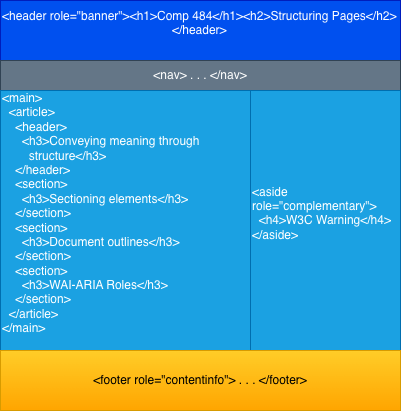

The diagram above was exported from draw.io. Its source (the exported page's mxGraphModel, read from the mxfile embedded in the PNG):
<mxGraphModel dx="638" dy="582" grid="1" gridSize="10" guides="1" tooltips="1" connect="1" arrows="1" fold="1" page="1" pageScale="1" pageWidth="850" pageHeight="1100" math="0" shadow="0">
  <root>
    <mxCell id="0" />
    <mxCell id="1" parent="0" />
    <mxCell id="uy2-49RXPsUhPQouLsIs-1" parent="1" style="rounded=0;whiteSpace=wrap;html=1;fillColor=#0050ef;fontColor=#ffffff;strokeColor=#001DBC;align=left;" value="&lt;div style=&quot;text-align: center;&quot;&gt;&amp;lt;header role=&quot;banner&quot;&amp;gt;&lt;span style=&quot;background-color: transparent; color: light-dark(rgb(255, 255, 255), rgb(18, 18, 18));&quot;&gt;&amp;lt;h1&amp;gt;Comp 484&amp;lt;/h1&amp;gt;&lt;/span&gt;&lt;span style=&quot;background-color: transparent; color: light-dark(rgb(255, 255, 255), rgb(18, 18, 18));&quot;&gt;&amp;lt;h2&amp;gt;Structuring Pages&amp;lt;/h2&amp;gt;&lt;/span&gt;&lt;/div&gt;&lt;div style=&quot;text-align: center;&quot;&gt;&lt;span style=&quot;background-color: transparent; color: light-dark(rgb(255, 255, 255), rgb(18, 18, 18));&quot;&gt;&amp;lt;/header&amp;gt;&lt;/span&gt;&lt;/div&gt;&lt;div&gt;&lt;br&gt;&lt;/div&gt;" vertex="1">
      <mxGeometry height="60" width="400" x="140" y="80" as="geometry" />
    </mxCell>
    <mxCell id="uy2-49RXPsUhPQouLsIs-2" parent="1" style="rounded=0;whiteSpace=wrap;html=1;fillColor=#647687;fontColor=#ffffff;strokeColor=#314354;" value="&amp;lt;nav&amp;gt; . . . &amp;lt;/nav&amp;gt;" vertex="1">
      <mxGeometry height="30" width="400" x="140" y="140" as="geometry" />
    </mxCell>
    <mxCell id="uy2-49RXPsUhPQouLsIs-3" parent="1" style="rounded=0;whiteSpace=wrap;html=1;align=left;fillColor=#1ba1e2;strokeColor=#006EAF;fontColor=#ffffff;" value="&lt;p&gt;&lt;font face=&quot;Helvetica&quot;&gt;&amp;lt;main&amp;gt;&lt;br&gt;&lt;/font&gt;&lt;font face=&quot;Helvetica&quot;&gt;&amp;nbsp; &amp;lt;article&amp;gt;&lt;/font&gt;&lt;font face=&quot;Helvetica&quot;&gt;&lt;br&gt;&lt;/font&gt;&lt;font face=&quot;Helvetica&quot;&gt;&amp;nbsp; &amp;nbsp; &amp;lt;header&amp;gt;&lt;br&gt;&lt;/font&gt;&lt;font face=&quot;Helvetica&quot;&gt;&amp;nbsp; &amp;nbsp; &amp;nbsp; &amp;lt;h3&amp;gt;Conveying meaning through &lt;span style=&quot;white-space: pre;&quot;&gt;&#09;&lt;/span&gt;structure&amp;lt;/h3&amp;gt;&lt;br&gt;&lt;/font&gt;&lt;font face=&quot;Helvetica&quot;&gt;&amp;nbsp; &amp;nbsp; &amp;lt;/header&amp;gt;&lt;/font&gt;&lt;font face=&quot;Helvetica&quot;&gt;&lt;br&gt;&lt;/font&gt;&lt;font face=&quot;Helvetica&quot;&gt;&amp;nbsp; &amp;nbsp; &amp;lt;section&amp;gt;&lt;br&gt;&lt;/font&gt;&lt;font face=&quot;Helvetica&quot;&gt;&amp;nbsp; &amp;nbsp; &amp;nbsp; &amp;lt;h3&amp;gt;Sectioning elements&amp;lt;/h3&amp;gt;&lt;br&gt;&lt;/font&gt;&lt;font face=&quot;Helvetica&quot;&gt;&amp;nbsp; &amp;nbsp; &amp;lt;/section&amp;gt;&lt;/font&gt;&lt;font face=&quot;Helvetica&quot;&gt;&lt;br&gt;&lt;/font&gt;&lt;font face=&quot;Helvetica&quot;&gt;&amp;nbsp; &amp;nbsp; &amp;lt;section&amp;gt;&lt;br&gt;&lt;/font&gt;&lt;font face=&quot;Helvetica&quot;&gt;&amp;nbsp; &amp;nbsp; &amp;nbsp; &amp;lt;h3&amp;gt;Document outlines&amp;lt;/h3&amp;gt;&lt;br&gt;&lt;/font&gt;&lt;font face=&quot;Helvetica&quot;&gt;&amp;nbsp; &amp;nbsp; &amp;lt;/section&amp;gt;&lt;/font&gt;&lt;font face=&quot;Helvetica&quot;&gt;&lt;br&gt;&lt;/font&gt;&lt;font face=&quot;Helvetica&quot;&gt;&amp;nbsp; &amp;nbsp; &amp;lt;section&amp;gt;&lt;br&gt;&lt;/font&gt;&lt;font face=&quot;Helvetica&quot;&gt;&amp;nbsp; &amp;nbsp; &amp;nbsp; &amp;lt;h3&amp;gt;WAI-ARIA Roles&amp;lt;/h3&amp;gt;&lt;br&gt;&lt;/font&gt;&lt;font face=&quot;Helvetica&quot;&gt;&amp;nbsp; &amp;nbsp; &amp;lt;/section&amp;gt;&lt;/font&gt;&lt;font face=&quot;Helvetica&quot;&gt;&lt;br&gt;&lt;/font&gt;&lt;font face=&quot;Helvetica&quot;&gt;&amp;nbsp; &amp;lt;/article&amp;gt;&lt;br&gt;&lt;/font&gt;&lt;font face=&quot;Helvetica&quot;&gt;&amp;lt;/main&amp;gt;&lt;/font&gt;&lt;/p&gt;&lt;div&gt;&lt;br&gt;&lt;/div&gt;" vertex="1">
      <mxGeometry height="260" width="250" x="140" y="170" as="geometry" />
    </mxCell>
    <mxCell id="uy2-49RXPsUhPQouLsIs-5" parent="1" style="rounded=0;whiteSpace=wrap;html=1;align=left;fillColor=#1ba1e2;fontColor=#ffffff;strokeColor=#006EAF;" value="&lt;div&gt;&amp;lt;aside role=&quot;complementary&quot;&amp;gt;&lt;/div&gt;&lt;div&gt;&amp;nbsp; &amp;lt;h4&amp;gt;W3C Warning&amp;lt;/h4&amp;gt;&lt;/div&gt;&lt;div&gt;&amp;lt;/aside&amp;gt;&lt;/div&gt;&lt;div&gt;&lt;br&gt;&lt;/div&gt;" vertex="1">
      <mxGeometry height="260" width="150" x="390" y="170" as="geometry" />
    </mxCell>
    <mxCell id="uy2-49RXPsUhPQouLsIs-6" parent="1" style="rounded=0;whiteSpace=wrap;html=1;fillColor=#ffcd28;strokeColor=#d79b00;gradientColor=#ffa500;" value="&amp;lt;footer role=&quot;contentinfo&quot;&amp;gt; . . . &amp;lt;/footer&amp;gt;" vertex="1">
      <mxGeometry height="60" width="400" x="140" y="430" as="geometry" />
    </mxCell>
  </root>
</mxGraphModel>